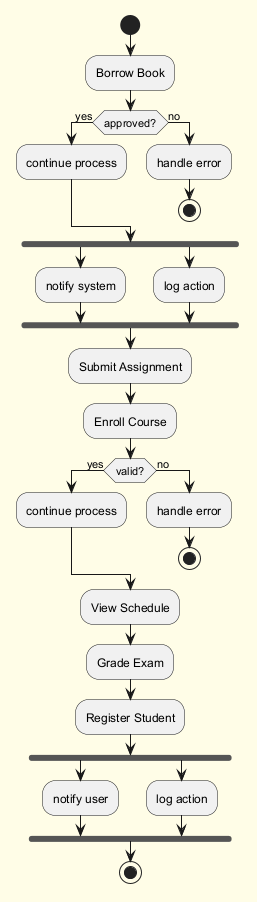

The diagram above was rendered by PlantUML. Its source (embedded in the PNG):
@startuml
skinparam backgroundColor #FFFDE7
skinparam classBackgroundColor #FFF9C4
skinparam classBorderColor #F57F17
start
:Borrow Book;
if (approved?) then (yes)
:continue process;
else (no)
:handle error;
stop
endif
fork
:notify system;
fork again
:log action;
end fork
:Submit Assignment;
:Enroll Course;
if (valid?) then (yes)
:continue process;
else (no)
:handle error;
stop
endif
:View Schedule;
:Grade Exam;
:Register Student;
fork
:notify user;
fork again
:log action;
end fork
stop
@enduml